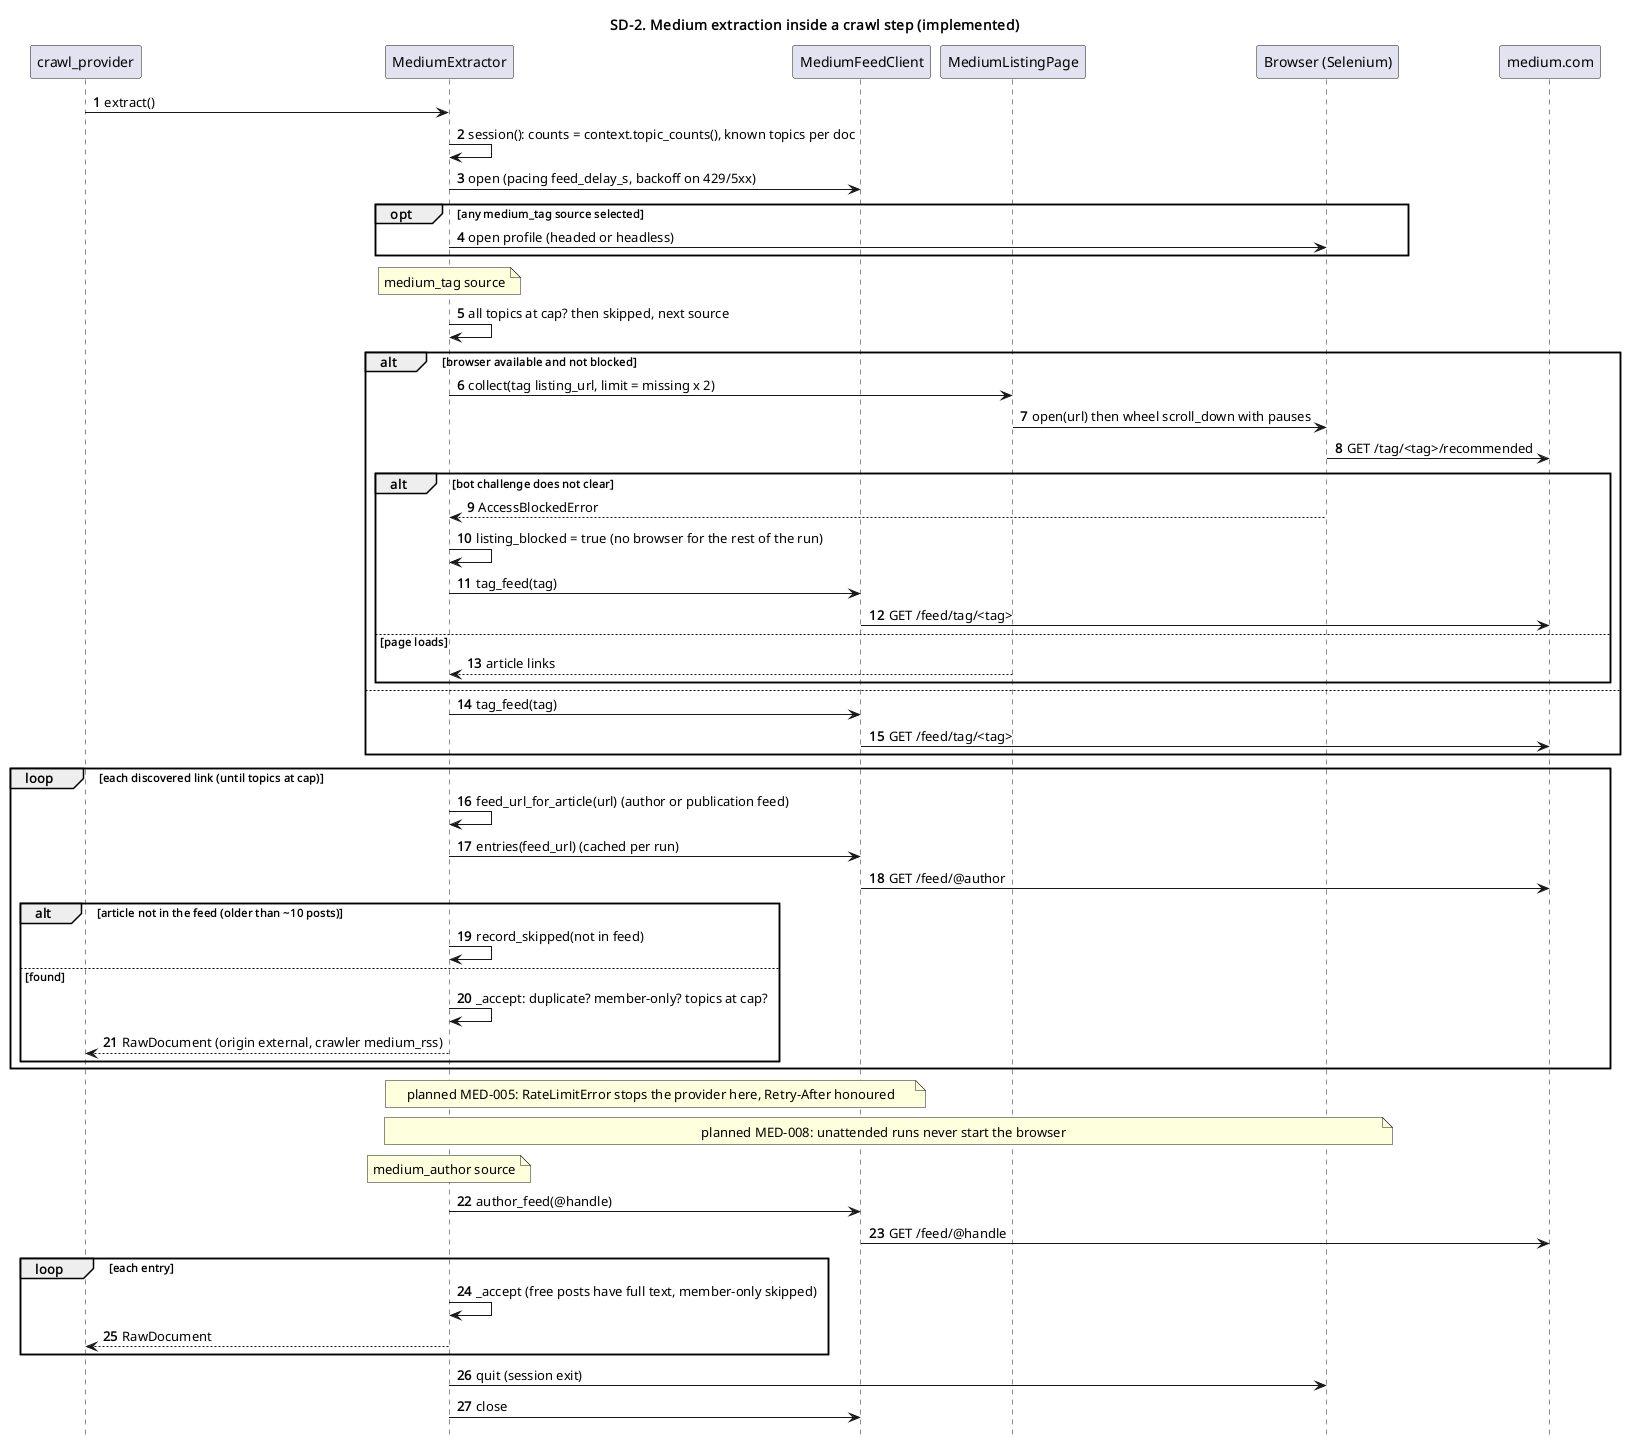

The diagram above was rendered by PlantUML. Its source (embedded in the PNG):
@startuml sd2_medium_extraction
' SD-2. Medium extraction inside a crawl step (implemented)
' PlantUML twin of the Mermaid diagram in sd2_medium_extraction.md; keep the two in sync.
' ->> is an asynchronous message (event, scheduled job, fire-and-forget), --> is a return.

title SD-2. Medium extraction inside a crawl step (implemented)
skinparam shadowing false
skinparam responseMessageBelowArrow true
skinparam sequenceMessageAlign left
hide footbox

autonumber
  participant "crawl_provider" as Crawl
  participant "MediumExtractor" as Ext
  participant "MediumFeedClient" as Feeds
  participant "MediumListingPage" as Listing
  participant "Browser (Selenium)" as Browser
  participant "medium.com" as Medium
  Crawl -> Ext : extract()
  Ext -> Ext : session(): counts = context.topic_counts(), known topics per doc
  Ext -> Feeds : open (pacing feed_delay_s, backoff on 429/5xx)
  opt any medium_tag source selected
    Ext -> Browser : open profile (headed or headless)
  end
  note over Ext : medium_tag source
  Ext -> Ext : all topics at cap? then skipped, next source
  alt browser available and not blocked
    Ext -> Listing : collect(tag listing_url, limit = missing x 2)
    Listing -> Browser : open(url) then wheel scroll_down with pauses
    Browser -> Medium : GET /tag/~<tag>/recommended
    alt bot challenge does not clear
      Browser --> Ext : AccessBlockedError
      Ext -> Ext : listing_blocked = true (no browser for the rest of the run)
      Ext -> Feeds : tag_feed(tag)
      Feeds -> Medium : GET /feed/tag/~<tag>
    else page loads
      Listing --> Ext : article links
    end
  else
    Ext -> Feeds : tag_feed(tag)
    Feeds -> Medium : GET /feed/tag/~<tag>
  end
  loop each discovered link (until topics at cap)
    Ext -> Ext : feed_url_for_article(url) (author or publication feed)
    Ext -> Feeds : entries(feed_url) (cached per run)
    Feeds -> Medium : GET /feed/@author
    alt article not in the feed (older than ~10 posts)
      Ext -> Ext : record_skipped(not in feed)
    else found
      Ext -> Ext : _accept: duplicate? member-only? topics at cap?
      Ext --> Crawl : RawDocument (origin external, crawler medium_rss)
    end
  end
  note over Ext, Feeds : planned MED-005: RateLimitError stops the provider here, Retry-After honoured
  note over Ext, Browser : planned MED-008: unattended runs never start the browser
  note over Ext : medium_author source
  Ext -> Feeds : author_feed(@handle)
  Feeds -> Medium : GET /feed/@handle
  loop each entry
    Ext -> Ext : _accept (free posts have full text, member-only skipped)
    Ext --> Crawl : RawDocument
  end
  Ext -> Browser : quit (session exit)
  Ext -> Feeds : close

@enduml